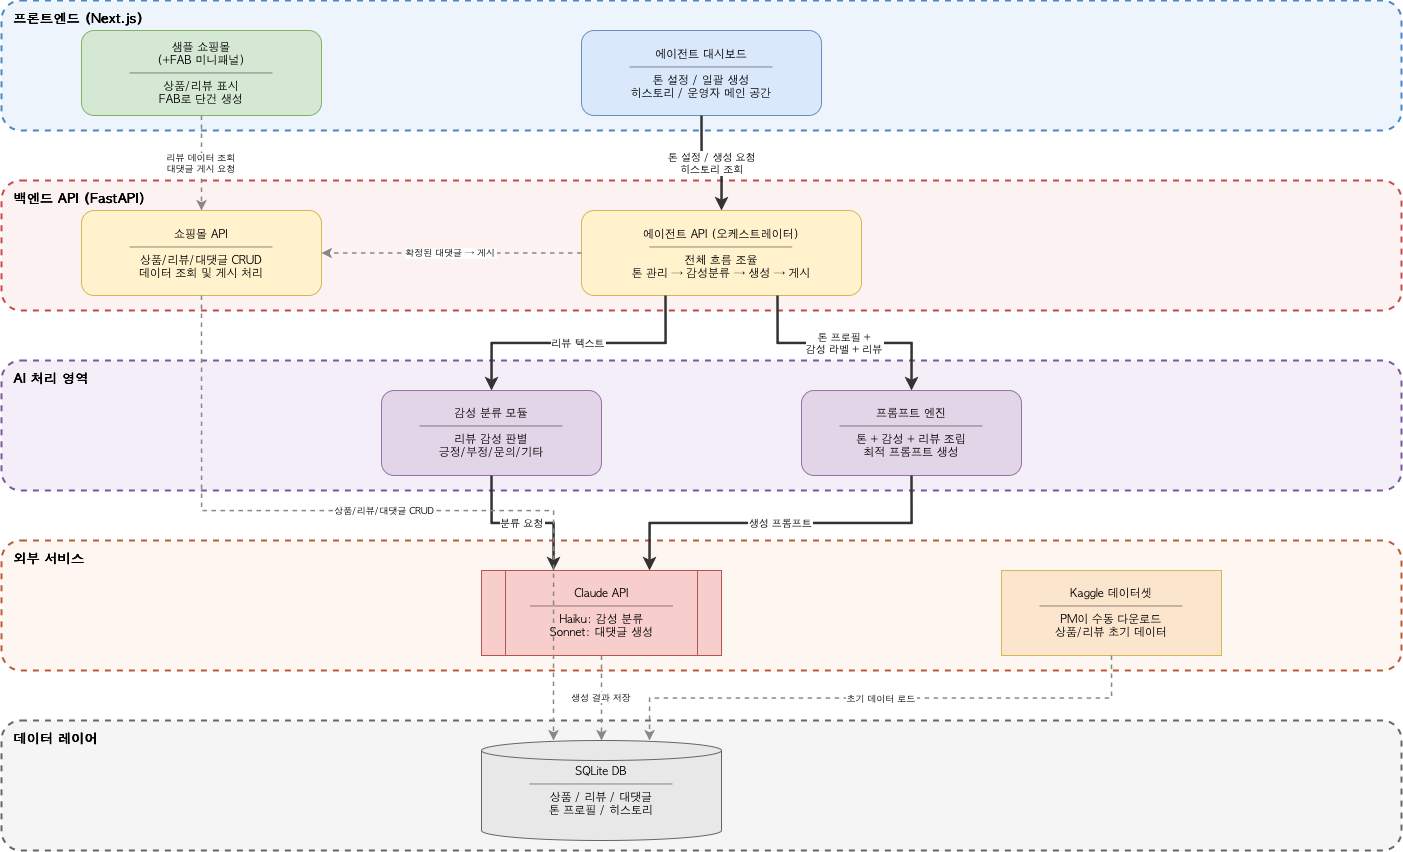

The diagram above was exported from draw.io. Its source (the exported page's mxGraphModel, read from the mxfile embedded in the PNG):
<mxGraphModel dx="2255" dy="1535" grid="1" gridSize="10" guides="1" tooltips="1" connect="1" arrows="1" fold="1" page="1" pageScale="1" pageWidth="1600" pageHeight="1200" math="0" shadow="0">
  <root>
    <mxCell id="0" />
    <mxCell id="1" parent="0" />
    <mxCell id="layer_frontend" parent="1" style="rounded=1;whiteSpace=wrap;fillColor=#EEF4FB;strokeColor=#4A86C8;strokeWidth=2;dashed=1;verticalAlign=top;fontStyle=1;fontSize=13;fontFamily=AppleGothic;spacingTop=5;align=left;spacingLeft=10;" value="프론트엔드 (Next.js)" vertex="1">
      <mxGeometry height="130" width="1400" x="100" y="40" as="geometry" />
    </mxCell>
    <mxCell id="layer_backend" parent="1" style="rounded=1;whiteSpace=wrap;fillColor=#FDF2F2;strokeColor=#C84A4A;strokeWidth=2;dashed=1;verticalAlign=top;fontStyle=1;fontSize=13;fontFamily=AppleGothic;spacingTop=5;align=left;spacingLeft=10;" value="백엔드 API (FastAPI)" vertex="1">
      <mxGeometry height="130" width="1400" x="100" y="220" as="geometry" />
    </mxCell>
    <mxCell id="layer_ai" parent="1" style="rounded=1;whiteSpace=wrap;fillColor=#F3EEF8;strokeColor=#7B57A0;strokeWidth=2;dashed=1;verticalAlign=top;fontStyle=1;fontSize=13;fontFamily=AppleGothic;spacingTop=5;align=left;spacingLeft=10;" value="AI 처리 영역" vertex="1">
      <mxGeometry height="130" width="1400" x="100" y="400" as="geometry" />
    </mxCell>
    <mxCell id="layer_external" parent="1" style="rounded=1;whiteSpace=wrap;fillColor=#FEF6F0;strokeColor=#B85C38;strokeWidth=2;dashed=1;verticalAlign=top;fontStyle=1;fontSize=13;fontFamily=AppleGothic;spacingTop=5;align=left;spacingLeft=10;" value="외부 서비스" vertex="1">
      <mxGeometry height="130" width="1400" x="100" y="580" as="geometry" />
    </mxCell>
    <mxCell id="layer_data" parent="1" style="rounded=1;whiteSpace=wrap;fillColor=#F5F5F5;strokeColor=#666666;strokeWidth=2;dashed=1;verticalAlign=top;fontStyle=1;fontSize=13;fontFamily=AppleGothic;spacingTop=5;align=left;spacingLeft=10;" value="데이터 레이어" vertex="1">
      <mxGeometry height="130" width="1400" x="100" y="760" as="geometry" />
    </mxCell>
    <mxCell id="shop" parent="1" style="rounded=1;whiteSpace=wrap;fillColor=#D5E8D4;strokeColor=#82B366;fontSize=11;fontFamily=AppleGothic;spacingTop=2;" value="샘플 쇼핑몰&#10;(+FAB 미니패널)&#10;─────────────&#10;상품/리뷰 표시&#10;FAB로 단건 생성" vertex="1">
      <mxGeometry height="85" width="240" x="180" y="70" as="geometry" />
    </mxCell>
    <mxCell id="dashboard" parent="1" style="rounded=1;whiteSpace=wrap;fillColor=#DAE8FC;strokeColor=#6C8EBF;fontSize=11;fontFamily=AppleGothic;spacingTop=2;" value="에이전트 대시보드&#10;─────────────&#10;톤 설정 / 일괄 생성&#10;히스토리 / 운영자 메인 공간" vertex="1">
      <mxGeometry height="85" width="240" x="680" y="70" as="geometry" />
    </mxCell>
    <mxCell id="shop_api" parent="1" style="rounded=1;whiteSpace=wrap;fillColor=#FFF2CC;strokeColor=#D6B656;fontSize=11;fontFamily=AppleGothic;spacingTop=2;" value="쇼핑몰 API&#10;─────────────&#10;상품/리뷰/대댓글 CRUD&#10;데이터 조회 및 게시 처리" vertex="1">
      <mxGeometry height="85" width="240" x="180" y="250" as="geometry" />
    </mxCell>
    <mxCell id="agent_api" parent="1" style="rounded=1;whiteSpace=wrap;fillColor=#FFF2CC;strokeColor=#D6B656;fontSize=11;fontFamily=AppleGothic;spacingTop=2;" value="에이전트 API (오케스트레이터)&#10;─────────────&#10;전체 흐름 조율&#10;톤 관리 → 감성분류 → 생성 → 게시" vertex="1">
      <mxGeometry height="85" width="280" x="680" y="250" as="geometry" />
    </mxCell>
    <mxCell id="sentiment" parent="1" style="rounded=1;whiteSpace=wrap;fillColor=#E1D5E7;strokeColor=#9673A6;fontSize=11;fontFamily=AppleGothic;spacingTop=2;" value="감성 분류 모듈&#10;─────────────&#10;리뷰 감성 판별&#10;긍정/부정/문의/기타" vertex="1">
      <mxGeometry height="85" width="220" x="480" y="430" as="geometry" />
    </mxCell>
    <mxCell id="prompt_engine" parent="1" style="rounded=1;whiteSpace=wrap;fillColor=#E1D5E7;strokeColor=#9673A6;fontSize=11;fontFamily=AppleGothic;spacingTop=2;" value="프롬프트 엔진&#10;─────────────&#10;톤 + 감성 + 리뷰 조립&#10;최적 프롬프트 생성" vertex="1">
      <mxGeometry height="85" width="220" x="900" y="430" as="geometry" />
    </mxCell>
    <mxCell id="claude" parent="1" style="shape=process;whiteSpace=wrap;fillColor=#F8CECC;strokeColor=#B85450;fontSize=11;fontFamily=AppleGothic;spacingTop=2;" value="Claude API&#10;─────────────&#10;Haiku: 감성 분류&#10;Sonnet: 대댓글 생성" vertex="1">
      <mxGeometry height="85" width="240" x="580" y="610" as="geometry" />
    </mxCell>
    <mxCell id="kaggle" parent="1" style="shape=document;whiteSpace=wrap;fillColor=#FCE5CD;strokeColor=#D6B656;fontSize=11;fontFamily=AppleGothic;spacingTop=2;size=0;" value="Kaggle 데이터셋&#10;─────────────&#10;PM이 수동 다운로드&#10;상품/리뷰 초기 데이터" vertex="1">
      <mxGeometry height="85" width="220" x="1100" y="610" as="geometry" />
    </mxCell>
    <mxCell id="db" parent="1" style="shape=cylinder3;whiteSpace=wrap;fillColor=#E8E8E8;strokeColor=#666666;fontSize=11;fontFamily=AppleGothic;spacingTop=2;size=10;" value="SQLite DB&#10;─────────────&#10;상품 / 리뷰 / 대댓글&#10;톤 프로필 / 히스토리" vertex="1">
      <mxGeometry height="100" width="240" x="580" y="780" as="geometry" />
    </mxCell>
    <mxCell id="e1" edge="1" parent="1" source="dashboard" style="edgeStyle=orthogonalEdgeStyle;rounded=0;strokeWidth=2.5;strokeColor=#333333;fontSize=10;fontFamily=AppleGothic;exitX=0.5;exitY=1;exitDx=0;exitDy=0;entryX=0.5;entryY=0;entryDx=0;entryDy=0;" target="agent_api" value="톤 설정 / 생성 요청&#10;히스토리 조회">
      <mxGeometry relative="1" as="geometry" />
    </mxCell>
    <mxCell id="e2" edge="1" parent="1" source="agent_api" style="edgeStyle=orthogonalEdgeStyle;rounded=0;strokeWidth=2.5;strokeColor=#333333;fontSize=10;fontFamily=AppleGothic;exitX=0.3;exitY=1;exitDx=0;exitDy=0;entryX=0.5;entryY=0;entryDx=0;entryDy=0;" target="sentiment" value="리뷰 텍스트">
      <mxGeometry relative="1" as="geometry" />
    </mxCell>
    <mxCell id="e3" edge="1" parent="1" source="agent_api" style="edgeStyle=orthogonalEdgeStyle;rounded=0;strokeWidth=2.5;strokeColor=#333333;fontSize=10;fontFamily=AppleGothic;exitX=0.7;exitY=1;exitDx=0;exitDy=0;entryX=0.5;entryY=0;entryDx=0;entryDy=0;" target="prompt_engine" value="톤 프로필 +&#10;감성 라벨 + 리뷰">
      <mxGeometry relative="1" as="geometry" />
    </mxCell>
    <mxCell id="e4" edge="1" parent="1" source="sentiment" style="edgeStyle=orthogonalEdgeStyle;rounded=0;strokeWidth=2.5;strokeColor=#333333;fontSize=10;fontFamily=AppleGothic;exitX=0.5;exitY=1;exitDx=0;exitDy=0;entryX=0.3;entryY=0;entryDx=0;entryDy=0;" target="claude" value="분류 요청">
      <mxGeometry relative="1" as="geometry" />
    </mxCell>
    <mxCell id="e5" edge="1" parent="1" source="prompt_engine" style="edgeStyle=orthogonalEdgeStyle;rounded=0;strokeWidth=2.5;strokeColor=#333333;fontSize=10;fontFamily=AppleGothic;exitX=0.5;exitY=1;exitDx=0;exitDy=0;entryX=0.7;entryY=0;entryDx=0;entryDy=0;" target="claude" value="생성 프롬프트">
      <mxGeometry relative="1" as="geometry" />
    </mxCell>
    <mxCell id="e6" edge="1" parent="1" source="shop" style="edgeStyle=orthogonalEdgeStyle;rounded=0;strokeWidth=1.5;strokeColor=#888888;dashed=1;fontSize=9;fontFamily=AppleGothic;exitX=0.5;exitY=1;exitDx=0;exitDy=0;entryX=0.5;entryY=0;entryDx=0;entryDy=0;" target="shop_api" value="리뷰 데이터 조회&#10;대댓글 게시 요청">
      <mxGeometry relative="1" as="geometry" />
    </mxCell>
    <mxCell id="e7" edge="1" parent="1" source="agent_api" style="edgeStyle=orthogonalEdgeStyle;rounded=0;strokeWidth=1.5;strokeColor=#888888;dashed=1;fontSize=9;fontFamily=AppleGothic;exitX=0;exitY=0.5;exitDx=0;exitDy=0;entryX=1;entryY=0.5;entryDx=0;entryDy=0;" target="shop_api" value="확정된 대댓글 → 게시">
      <mxGeometry relative="1" as="geometry" />
    </mxCell>
    <mxCell id="e8" edge="1" parent="1" source="shop_api" style="edgeStyle=orthogonalEdgeStyle;rounded=0;strokeWidth=1.5;strokeColor=#888888;dashed=1;fontSize=9;fontFamily=AppleGothic;exitX=0.5;exitY=1;exitDx=0;exitDy=0;entryX=0.3;entryY=0;entryDx=0;entryDy=0;" target="db" value="상품/리뷰/대댓글 CRUD">
      <mxGeometry relative="1" as="geometry">
        <Array as="points">
          <mxPoint x="300" y="550" />
          <mxPoint x="652" y="550" />
        </Array>
      </mxGeometry>
    </mxCell>
    <mxCell id="e9" edge="1" parent="1" source="kaggle" style="edgeStyle=orthogonalEdgeStyle;rounded=0;strokeWidth=1.5;strokeColor=#888888;dashed=1;fontSize=9;fontFamily=AppleGothic;exitX=0.5;exitY=1;exitDx=0;exitDy=0;entryX=0.7;entryY=0;entryDx=0;entryDy=0;" target="db" value="초기 데이터 로드">
      <mxGeometry relative="1" as="geometry" />
    </mxCell>
    <mxCell id="e10" edge="1" parent="1" source="claude" style="edgeStyle=orthogonalEdgeStyle;rounded=0;strokeWidth=1.5;strokeColor=#888888;dashed=1;fontSize=9;fontFamily=AppleGothic;exitX=0.5;exitY=1;exitDx=0;exitDy=0;entryX=0.5;entryY=0;entryDx=0;entryDy=0;" target="db" value="생성 결과 저장">
      <mxGeometry relative="1" as="geometry" />
    </mxCell>
  </root>
</mxGraphModel>